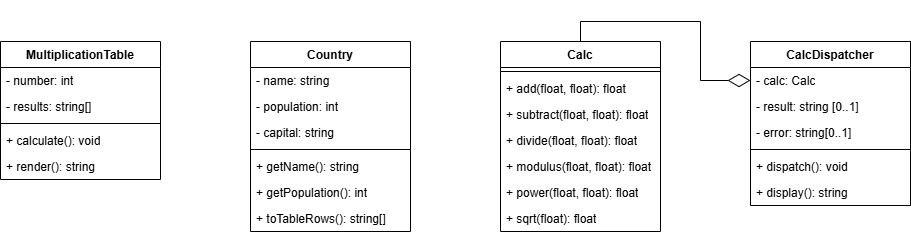

The diagram above was exported from draw.io. Its source (the exported page's mxGraphModel, read from the mxfile embedded in the PNG):
<mxGraphModel dx="1042" dy="561" grid="1" gridSize="10" guides="1" tooltips="1" connect="1" arrows="1" fold="1" page="1" pageScale="1" pageWidth="850" pageHeight="1100" math="0" shadow="0">
  <root>
    <mxCell id="0" />
    <mxCell id="1" parent="0" />
    <mxCell id="USvGqcvTOWUAYaZXh2Mn-1" parent="1" style="swimlane;fontStyle=1;align=center;verticalAlign=top;childLayout=stackLayout;horizontal=1;startSize=26;horizontalStack=0;resizeParent=1;resizeParentMax=0;resizeLast=0;collapsible=1;marginBottom=0;whiteSpace=wrap;html=1;" value="MultiplicationTable" vertex="1">
      <mxGeometry height="138" width="160" x="50" y="140" as="geometry" />
    </mxCell>
    <mxCell id="USvGqcvTOWUAYaZXh2Mn-2" parent="USvGqcvTOWUAYaZXh2Mn-1" style="text;strokeColor=none;fillColor=none;align=left;verticalAlign=top;spacingLeft=4;spacingRight=4;overflow=hidden;rotatable=0;points=[[0,0.5],[1,0.5]];portConstraint=eastwest;whiteSpace=wrap;html=1;" value="- number: int" vertex="1">
      <mxGeometry height="26" width="160" y="26" as="geometry" />
    </mxCell>
    <mxCell id="USvGqcvTOWUAYaZXh2Mn-5" parent="USvGqcvTOWUAYaZXh2Mn-1" style="text;strokeColor=none;fillColor=none;align=left;verticalAlign=top;spacingLeft=4;spacingRight=4;overflow=hidden;rotatable=0;points=[[0,0.5],[1,0.5]];portConstraint=eastwest;whiteSpace=wrap;html=1;" value="- results: string[]" vertex="1">
      <mxGeometry height="26" width="160" y="52" as="geometry" />
    </mxCell>
    <mxCell id="USvGqcvTOWUAYaZXh2Mn-3" parent="USvGqcvTOWUAYaZXh2Mn-1" style="line;strokeWidth=1;fillColor=none;align=left;verticalAlign=middle;spacingTop=-1;spacingLeft=3;spacingRight=3;rotatable=0;labelPosition=right;points=[];portConstraint=eastwest;strokeColor=inherit;" value="" vertex="1">
      <mxGeometry height="8" width="160" y="78" as="geometry" />
    </mxCell>
    <mxCell id="USvGqcvTOWUAYaZXh2Mn-4" parent="USvGqcvTOWUAYaZXh2Mn-1" style="text;strokeColor=none;fillColor=none;align=left;verticalAlign=top;spacingLeft=4;spacingRight=4;overflow=hidden;rotatable=0;points=[[0,0.5],[1,0.5]];portConstraint=eastwest;whiteSpace=wrap;html=1;" value="+ calculate(): void" vertex="1">
      <mxGeometry height="26" width="160" y="86" as="geometry" />
    </mxCell>
    <mxCell id="USvGqcvTOWUAYaZXh2Mn-6" parent="USvGqcvTOWUAYaZXh2Mn-1" style="text;strokeColor=none;fillColor=none;align=left;verticalAlign=top;spacingLeft=4;spacingRight=4;overflow=hidden;rotatable=0;points=[[0,0.5],[1,0.5]];portConstraint=eastwest;whiteSpace=wrap;html=1;" value="+ render(): string" vertex="1">
      <mxGeometry height="26" width="160" y="112" as="geometry" />
    </mxCell>
    <mxCell id="USvGqcvTOWUAYaZXh2Mn-7" parent="1" style="swimlane;fontStyle=1;align=center;verticalAlign=top;childLayout=stackLayout;horizontal=1;startSize=26;horizontalStack=0;resizeParent=1;resizeParentMax=0;resizeLast=0;collapsible=1;marginBottom=0;whiteSpace=wrap;html=1;" value="Country" vertex="1">
      <mxGeometry height="190" width="160" x="300" y="140" as="geometry" />
    </mxCell>
    <mxCell id="USvGqcvTOWUAYaZXh2Mn-8" parent="USvGqcvTOWUAYaZXh2Mn-7" style="text;strokeColor=none;fillColor=none;align=left;verticalAlign=top;spacingLeft=4;spacingRight=4;overflow=hidden;rotatable=0;points=[[0,0.5],[1,0.5]];portConstraint=eastwest;whiteSpace=wrap;html=1;" value="- name: string" vertex="1">
      <mxGeometry height="26" width="160" y="26" as="geometry" />
    </mxCell>
    <mxCell id="USvGqcvTOWUAYaZXh2Mn-13" parent="USvGqcvTOWUAYaZXh2Mn-7" style="text;strokeColor=none;fillColor=none;align=left;verticalAlign=top;spacingLeft=4;spacingRight=4;overflow=hidden;rotatable=0;points=[[0,0.5],[1,0.5]];portConstraint=eastwest;whiteSpace=wrap;html=1;" value="- population: int" vertex="1">
      <mxGeometry height="26" width="160" y="52" as="geometry" />
    </mxCell>
    <mxCell id="USvGqcvTOWUAYaZXh2Mn-9" parent="USvGqcvTOWUAYaZXh2Mn-7" style="text;strokeColor=none;fillColor=none;align=left;verticalAlign=top;spacingLeft=4;spacingRight=4;overflow=hidden;rotatable=0;points=[[0,0.5],[1,0.5]];portConstraint=eastwest;whiteSpace=wrap;html=1;" value="- capital: string" vertex="1">
      <mxGeometry height="26" width="160" y="78" as="geometry" />
    </mxCell>
    <mxCell id="USvGqcvTOWUAYaZXh2Mn-10" parent="USvGqcvTOWUAYaZXh2Mn-7" style="line;strokeWidth=1;fillColor=none;align=left;verticalAlign=middle;spacingTop=-1;spacingLeft=3;spacingRight=3;rotatable=0;labelPosition=right;points=[];portConstraint=eastwest;strokeColor=inherit;" value="" vertex="1">
      <mxGeometry height="8" width="160" y="104" as="geometry" />
    </mxCell>
    <mxCell id="USvGqcvTOWUAYaZXh2Mn-11" parent="USvGqcvTOWUAYaZXh2Mn-7" style="text;strokeColor=none;fillColor=none;align=left;verticalAlign=top;spacingLeft=4;spacingRight=4;overflow=hidden;rotatable=0;points=[[0,0.5],[1,0.5]];portConstraint=eastwest;whiteSpace=wrap;html=1;" value="+ getName(): string" vertex="1">
      <mxGeometry height="26" width="160" y="112" as="geometry" />
    </mxCell>
    <mxCell id="USvGqcvTOWUAYaZXh2Mn-12" parent="USvGqcvTOWUAYaZXh2Mn-7" style="text;strokeColor=none;fillColor=none;align=left;verticalAlign=top;spacingLeft=4;spacingRight=4;overflow=hidden;rotatable=0;points=[[0,0.5],[1,0.5]];portConstraint=eastwest;whiteSpace=wrap;html=1;" value="+ getPopulation(): int" vertex="1">
      <mxGeometry height="26" width="160" y="138" as="geometry" />
    </mxCell>
    <mxCell id="USvGqcvTOWUAYaZXh2Mn-14" parent="USvGqcvTOWUAYaZXh2Mn-7" style="text;strokeColor=none;fillColor=none;align=left;verticalAlign=top;spacingLeft=4;spacingRight=4;overflow=hidden;rotatable=0;points=[[0,0.5],[1,0.5]];portConstraint=eastwest;whiteSpace=wrap;html=1;" value="+ toTableRows(): string[]" vertex="1">
      <mxGeometry height="26" width="160" y="164" as="geometry" />
    </mxCell>
    <mxCell id="USvGqcvTOWUAYaZXh2Mn-34" edge="1" parent="1" source="USvGqcvTOWUAYaZXh2Mn-15" style="edgeStyle=orthogonalEdgeStyle;rounded=0;orthogonalLoop=1;jettySize=auto;html=1;exitX=0.5;exitY=0;exitDx=0;exitDy=0;entryX=0;entryY=0.5;entryDx=0;entryDy=0;endArrow=diamondThin;endFill=0;startSize=20;endSize=20;" target="USvGqcvTOWUAYaZXh2Mn-27">
      <mxGeometry relative="1" as="geometry" />
    </mxCell>
    <mxCell id="USvGqcvTOWUAYaZXh2Mn-15" parent="1" style="swimlane;fontStyle=1;align=center;verticalAlign=top;childLayout=stackLayout;horizontal=1;startSize=26;horizontalStack=0;resizeParent=1;resizeParentMax=0;resizeLast=0;collapsible=1;marginBottom=0;whiteSpace=wrap;html=1;" value="Calc" vertex="1">
      <mxGeometry height="190" width="160" x="550" y="140" as="geometry" />
    </mxCell>
    <mxCell id="USvGqcvTOWUAYaZXh2Mn-19" parent="USvGqcvTOWUAYaZXh2Mn-15" style="line;strokeWidth=1;fillColor=none;align=left;verticalAlign=middle;spacingTop=-1;spacingLeft=3;spacingRight=3;rotatable=0;labelPosition=right;points=[];portConstraint=eastwest;strokeColor=inherit;" value="" vertex="1">
      <mxGeometry height="8" width="160" y="26" as="geometry" />
    </mxCell>
    <mxCell id="USvGqcvTOWUAYaZXh2Mn-20" parent="USvGqcvTOWUAYaZXh2Mn-15" style="text;strokeColor=none;fillColor=none;align=left;verticalAlign=top;spacingLeft=4;spacingRight=4;overflow=hidden;rotatable=0;points=[[0,0.5],[1,0.5]];portConstraint=eastwest;whiteSpace=wrap;html=1;" value="+ add(float, float): float" vertex="1">
      <mxGeometry height="26" width="160" y="34" as="geometry" />
    </mxCell>
    <mxCell id="USvGqcvTOWUAYaZXh2Mn-21" parent="USvGqcvTOWUAYaZXh2Mn-15" style="text;strokeColor=none;fillColor=none;align=left;verticalAlign=top;spacingLeft=4;spacingRight=4;overflow=hidden;rotatable=0;points=[[0,0.5],[1,0.5]];portConstraint=eastwest;whiteSpace=wrap;html=1;" value="+ subtract(float, float): float" vertex="1">
      <mxGeometry height="26" width="160" y="60" as="geometry" />
    </mxCell>
    <mxCell id="USvGqcvTOWUAYaZXh2Mn-22" parent="USvGqcvTOWUAYaZXh2Mn-15" style="text;strokeColor=none;fillColor=none;align=left;verticalAlign=top;spacingLeft=4;spacingRight=4;overflow=hidden;rotatable=0;points=[[0,0.5],[1,0.5]];portConstraint=eastwest;whiteSpace=wrap;html=1;" value="+ divide(float, float): float" vertex="1">
      <mxGeometry height="26" width="160" y="86" as="geometry" />
    </mxCell>
    <mxCell id="USvGqcvTOWUAYaZXh2Mn-23" parent="USvGqcvTOWUAYaZXh2Mn-15" style="text;strokeColor=none;fillColor=none;align=left;verticalAlign=top;spacingLeft=4;spacingRight=4;overflow=hidden;rotatable=0;points=[[0,0.5],[1,0.5]];portConstraint=eastwest;whiteSpace=wrap;html=1;" value="+ modulus(float, float): float" vertex="1">
      <mxGeometry height="26" width="160" y="112" as="geometry" />
    </mxCell>
    <mxCell id="USvGqcvTOWUAYaZXh2Mn-24" parent="USvGqcvTOWUAYaZXh2Mn-15" style="text;strokeColor=none;fillColor=none;align=left;verticalAlign=top;spacingLeft=4;spacingRight=4;overflow=hidden;rotatable=0;points=[[0,0.5],[1,0.5]];portConstraint=eastwest;whiteSpace=wrap;html=1;" value="+ power(float, float): float" vertex="1">
      <mxGeometry height="26" width="160" y="138" as="geometry" />
    </mxCell>
    <mxCell id="USvGqcvTOWUAYaZXh2Mn-25" parent="USvGqcvTOWUAYaZXh2Mn-15" style="text;strokeColor=none;fillColor=none;align=left;verticalAlign=top;spacingLeft=4;spacingRight=4;overflow=hidden;rotatable=0;points=[[0,0.5],[1,0.5]];portConstraint=eastwest;whiteSpace=wrap;html=1;" value="+ sqrt(float): float" vertex="1">
      <mxGeometry height="26" width="160" y="164" as="geometry" />
    </mxCell>
    <mxCell id="USvGqcvTOWUAYaZXh2Mn-26" parent="1" style="swimlane;fontStyle=1;align=center;verticalAlign=top;childLayout=stackLayout;horizontal=1;startSize=26;horizontalStack=0;resizeParent=1;resizeParentMax=0;resizeLast=0;collapsible=1;marginBottom=0;whiteSpace=wrap;html=1;" value="CalcDispatcher" vertex="1">
      <mxGeometry height="164" width="160" x="800" y="140" as="geometry" />
    </mxCell>
    <mxCell id="USvGqcvTOWUAYaZXh2Mn-27" parent="USvGqcvTOWUAYaZXh2Mn-26" style="text;strokeColor=none;fillColor=none;align=left;verticalAlign=top;spacingLeft=4;spacingRight=4;overflow=hidden;rotatable=0;points=[[0,0.5],[1,0.5]];portConstraint=eastwest;whiteSpace=wrap;html=1;" value="- calc: Calc" vertex="1">
      <mxGeometry height="26" width="160" y="26" as="geometry" />
    </mxCell>
    <mxCell id="USvGqcvTOWUAYaZXh2Mn-28" parent="USvGqcvTOWUAYaZXh2Mn-26" style="text;strokeColor=none;fillColor=none;align=left;verticalAlign=top;spacingLeft=4;spacingRight=4;overflow=hidden;rotatable=0;points=[[0,0.5],[1,0.5]];portConstraint=eastwest;whiteSpace=wrap;html=1;" value="- result: string [0..1]" vertex="1">
      <mxGeometry height="26" width="160" y="52" as="geometry" />
    </mxCell>
    <mxCell id="USvGqcvTOWUAYaZXh2Mn-29" parent="USvGqcvTOWUAYaZXh2Mn-26" style="text;strokeColor=none;fillColor=none;align=left;verticalAlign=top;spacingLeft=4;spacingRight=4;overflow=hidden;rotatable=0;points=[[0,0.5],[1,0.5]];portConstraint=eastwest;whiteSpace=wrap;html=1;" value="- error: string[0..1]" vertex="1">
      <mxGeometry height="26" width="160" y="78" as="geometry" />
    </mxCell>
    <mxCell id="USvGqcvTOWUAYaZXh2Mn-30" parent="USvGqcvTOWUAYaZXh2Mn-26" style="line;strokeWidth=1;fillColor=none;align=left;verticalAlign=middle;spacingTop=-1;spacingLeft=3;spacingRight=3;rotatable=0;labelPosition=right;points=[];portConstraint=eastwest;strokeColor=inherit;" value="" vertex="1">
      <mxGeometry height="8" width="160" y="104" as="geometry" />
    </mxCell>
    <mxCell id="USvGqcvTOWUAYaZXh2Mn-31" parent="USvGqcvTOWUAYaZXh2Mn-26" style="text;strokeColor=none;fillColor=none;align=left;verticalAlign=top;spacingLeft=4;spacingRight=4;overflow=hidden;rotatable=0;points=[[0,0.5],[1,0.5]];portConstraint=eastwest;whiteSpace=wrap;html=1;" value="+ dispatch(): void" vertex="1">
      <mxGeometry height="26" width="160" y="112" as="geometry" />
    </mxCell>
    <mxCell id="USvGqcvTOWUAYaZXh2Mn-32" parent="USvGqcvTOWUAYaZXh2Mn-26" style="text;strokeColor=none;fillColor=none;align=left;verticalAlign=top;spacingLeft=4;spacingRight=4;overflow=hidden;rotatable=0;points=[[0,0.5],[1,0.5]];portConstraint=eastwest;whiteSpace=wrap;html=1;" value="+ display(): string" vertex="1">
      <mxGeometry height="26" width="160" y="138" as="geometry" />
    </mxCell>
  </root>
</mxGraphModel>